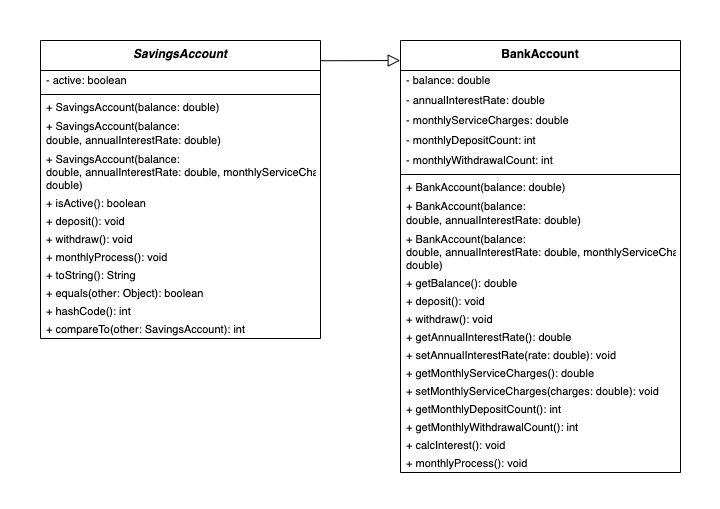

The diagram above was exported from draw.io. Its source (the exported page's mxGraphModel, read from the mxfile embedded in the PNG):
<mxGraphModel dx="1434" dy="782" grid="1" gridSize="10" guides="1" tooltips="1" connect="1" arrows="1" fold="1" page="1" pageScale="1" pageWidth="720" pageHeight="509" math="0" shadow="0">
  <root>
    <mxCell id="WIyWlLk6GJQsqaUBKTNV-0" />
    <mxCell id="WIyWlLk6GJQsqaUBKTNV-1" parent="WIyWlLk6GJQsqaUBKTNV-0" />
    <mxCell id="oAeWeOyywlavheIQp_EQ-0" value="BankAccount" style="swimlane;fontStyle=1;align=center;verticalAlign=top;childLayout=stackLayout;horizontal=1;startSize=30;horizontalStack=0;resizeParent=1;resizeParentMax=0;resizeLast=0;collapsible=0;marginBottom=0;whiteSpace=wrap;html=1;" parent="WIyWlLk6GJQsqaUBKTNV-1" vertex="1">
      <mxGeometry x="400" y="40" width="280" height="432" as="geometry" />
    </mxCell>
    <mxCell id="oAeWeOyywlavheIQp_EQ-1" value="- balance: double" style="text;strokeColor=none;fillColor=none;align=left;verticalAlign=middle;spacingLeft=4;spacingRight=4;overflow=hidden;rotatable=0;points=[[0,0.5],[1,0.5]];portConstraint=eastwest;whiteSpace=wrap;html=1;fontSize=11;" parent="oAeWeOyywlavheIQp_EQ-0" vertex="1">
      <mxGeometry y="30" width="280" height="20" as="geometry" />
    </mxCell>
    <mxCell id="oAeWeOyywlavheIQp_EQ-7" value="-&amp;nbsp;annualInterestRate&lt;span style=&quot;background-color: initial;&quot;&gt;: double&lt;/span&gt;" style="text;strokeColor=none;fillColor=none;align=left;verticalAlign=middle;spacingLeft=4;spacingRight=4;overflow=hidden;rotatable=0;points=[[0,0.5],[1,0.5]];portConstraint=eastwest;whiteSpace=wrap;html=1;fontSize=11;" parent="oAeWeOyywlavheIQp_EQ-0" vertex="1">
      <mxGeometry y="50" width="280" height="20" as="geometry" />
    </mxCell>
    <mxCell id="oAeWeOyywlavheIQp_EQ-6" value="-&amp;nbsp;monthlyServiceCharges&lt;span style=&quot;background-color: initial;&quot;&gt;: double&lt;/span&gt;" style="text;strokeColor=none;fillColor=none;align=left;verticalAlign=middle;spacingLeft=4;spacingRight=4;overflow=hidden;rotatable=0;points=[[0,0.5],[1,0.5]];portConstraint=eastwest;whiteSpace=wrap;html=1;fontSize=11;" parent="oAeWeOyywlavheIQp_EQ-0" vertex="1">
      <mxGeometry y="70" width="280" height="20" as="geometry" />
    </mxCell>
    <mxCell id="oAeWeOyywlavheIQp_EQ-5" value="-&amp;nbsp;monthlyDepositCount&lt;span style=&quot;background-color: initial;&quot;&gt;: int&lt;/span&gt;" style="text;strokeColor=none;fillColor=none;align=left;verticalAlign=middle;spacingLeft=4;spacingRight=4;overflow=hidden;rotatable=0;points=[[0,0.5],[1,0.5]];portConstraint=eastwest;whiteSpace=wrap;html=1;fontSize=11;" parent="oAeWeOyywlavheIQp_EQ-0" vertex="1">
      <mxGeometry y="90" width="280" height="20" as="geometry" />
    </mxCell>
    <mxCell id="oAeWeOyywlavheIQp_EQ-4" value="-&amp;nbsp;monthlyWithdrawalCount&lt;span style=&quot;background-color: initial;&quot;&gt;: int&lt;/span&gt;" style="text;strokeColor=none;fillColor=none;align=left;verticalAlign=middle;spacingLeft=4;spacingRight=4;overflow=hidden;rotatable=0;points=[[0,0.5],[1,0.5]];portConstraint=eastwest;whiteSpace=wrap;html=1;fontSize=11;" parent="oAeWeOyywlavheIQp_EQ-0" vertex="1">
      <mxGeometry y="110" width="280" height="20" as="geometry" />
    </mxCell>
    <mxCell id="oAeWeOyywlavheIQp_EQ-2" value="" style="line;strokeWidth=1;fillColor=none;align=left;verticalAlign=middle;spacingTop=-1;spacingLeft=3;spacingRight=3;rotatable=0;labelPosition=right;points=[];portConstraint=eastwest;strokeColor=inherit;" parent="oAeWeOyywlavheIQp_EQ-0" vertex="1">
      <mxGeometry y="130" width="280" height="8" as="geometry" />
    </mxCell>
    <mxCell id="oAeWeOyywlavheIQp_EQ-9" value="+&amp;nbsp;BankAccount(balance: double&lt;span style=&quot;background-color: initial;&quot;&gt;)&lt;/span&gt;" style="text;strokeColor=none;fillColor=none;align=left;verticalAlign=middle;spacingLeft=4;spacingRight=4;overflow=hidden;rotatable=0;points=[[0,0.5],[1,0.5]];portConstraint=eastwest;whiteSpace=wrap;html=1;fontSize=11;" parent="oAeWeOyywlavheIQp_EQ-0" vertex="1">
      <mxGeometry y="138" width="280" height="18" as="geometry" />
    </mxCell>
    <mxCell id="oAeWeOyywlavheIQp_EQ-8" value="+&amp;nbsp;BankAccount(balance: double,&amp;nbsp;annualInterestRate:&amp;nbsp;double&lt;span style=&quot;background-color: initial;&quot;&gt;)&lt;/span&gt;" style="text;strokeColor=none;fillColor=none;align=left;verticalAlign=middle;spacingLeft=4;spacingRight=4;overflow=hidden;rotatable=0;points=[[0,0.5],[1,0.5]];portConstraint=eastwest;whiteSpace=wrap;html=1;fontSize=11;" parent="oAeWeOyywlavheIQp_EQ-0" vertex="1">
      <mxGeometry y="156" width="280" height="34" as="geometry" />
    </mxCell>
    <mxCell id="oAeWeOyywlavheIQp_EQ-3" value="+&amp;nbsp;BankAccount(balance: double,&amp;nbsp;annualInterestRate:&amp;nbsp;double,&amp;nbsp;monthlyServiceCharges&lt;span style=&quot;background-color: initial;&quot;&gt;: double)&lt;/span&gt;" style="text;strokeColor=none;fillColor=none;align=left;verticalAlign=middle;spacingLeft=4;spacingRight=4;overflow=hidden;rotatable=0;points=[[0,0.5],[1,0.5]];portConstraint=eastwest;whiteSpace=wrap;html=1;fontSize=11;" parent="oAeWeOyywlavheIQp_EQ-0" vertex="1">
      <mxGeometry y="190" width="280" height="44" as="geometry" />
    </mxCell>
    <mxCell id="oAeWeOyywlavheIQp_EQ-10" value="+&amp;nbsp;getBalance(&lt;span style=&quot;background-color: initial;&quot;&gt;): double&lt;/span&gt;" style="text;strokeColor=none;fillColor=none;align=left;verticalAlign=middle;spacingLeft=4;spacingRight=4;overflow=hidden;rotatable=0;points=[[0,0.5],[1,0.5]];portConstraint=eastwest;whiteSpace=wrap;html=1;fontSize=11;" parent="oAeWeOyywlavheIQp_EQ-0" vertex="1">
      <mxGeometry y="234" width="280" height="18" as="geometry" />
    </mxCell>
    <mxCell id="oAeWeOyywlavheIQp_EQ-12" value="+&amp;nbsp;deposit(&lt;span style=&quot;background-color: initial;&quot;&gt;): void&lt;/span&gt;" style="text;strokeColor=none;fillColor=none;align=left;verticalAlign=middle;spacingLeft=4;spacingRight=4;overflow=hidden;rotatable=0;points=[[0,0.5],[1,0.5]];portConstraint=eastwest;whiteSpace=wrap;html=1;fontSize=11;" parent="oAeWeOyywlavheIQp_EQ-0" vertex="1">
      <mxGeometry y="252" width="280" height="18" as="geometry" />
    </mxCell>
    <mxCell id="oAeWeOyywlavheIQp_EQ-11" value="+&amp;nbsp;withdraw(&lt;span style=&quot;background-color: initial;&quot;&gt;): void&lt;/span&gt;" style="text;strokeColor=none;fillColor=none;align=left;verticalAlign=middle;spacingLeft=4;spacingRight=4;overflow=hidden;rotatable=0;points=[[0,0.5],[1,0.5]];portConstraint=eastwest;whiteSpace=wrap;html=1;fontSize=11;" parent="oAeWeOyywlavheIQp_EQ-0" vertex="1">
      <mxGeometry y="270" width="280" height="18" as="geometry" />
    </mxCell>
    <mxCell id="oAeWeOyywlavheIQp_EQ-14" value="+&amp;nbsp;getAnnualInterestRate(&lt;span style=&quot;background-color: initial;&quot;&gt;): double&lt;/span&gt;" style="text;strokeColor=none;fillColor=none;align=left;verticalAlign=middle;spacingLeft=4;spacingRight=4;overflow=hidden;rotatable=0;points=[[0,0.5],[1,0.5]];portConstraint=eastwest;whiteSpace=wrap;html=1;fontSize=11;" parent="oAeWeOyywlavheIQp_EQ-0" vertex="1">
      <mxGeometry y="288" width="280" height="18" as="geometry" />
    </mxCell>
    <mxCell id="oAeWeOyywlavheIQp_EQ-13" value="+&amp;nbsp;setAnnualInterestRate(rate: double&lt;span style=&quot;background-color: initial;&quot;&gt;): void&lt;/span&gt;" style="text;strokeColor=none;fillColor=none;align=left;verticalAlign=middle;spacingLeft=4;spacingRight=4;overflow=hidden;rotatable=0;points=[[0,0.5],[1,0.5]];portConstraint=eastwest;whiteSpace=wrap;html=1;fontSize=11;" parent="oAeWeOyywlavheIQp_EQ-0" vertex="1">
      <mxGeometry y="306" width="280" height="18" as="geometry" />
    </mxCell>
    <mxCell id="oAeWeOyywlavheIQp_EQ-15" value="+&amp;nbsp;getMonthlyServiceCharges(&lt;span style=&quot;background-color: initial;&quot;&gt;): double&lt;/span&gt;" style="text;strokeColor=none;fillColor=none;align=left;verticalAlign=middle;spacingLeft=4;spacingRight=4;overflow=hidden;rotatable=0;points=[[0,0.5],[1,0.5]];portConstraint=eastwest;whiteSpace=wrap;html=1;fontSize=11;" parent="oAeWeOyywlavheIQp_EQ-0" vertex="1">
      <mxGeometry y="324" width="280" height="18" as="geometry" />
    </mxCell>
    <mxCell id="oAeWeOyywlavheIQp_EQ-16" value="+&amp;nbsp;setMonthlyServiceCharges(charges: double&lt;span style=&quot;background-color: initial;&quot;&gt;): void&lt;/span&gt;" style="text;strokeColor=none;fillColor=none;align=left;verticalAlign=middle;spacingLeft=4;spacingRight=4;overflow=hidden;rotatable=0;points=[[0,0.5],[1,0.5]];portConstraint=eastwest;whiteSpace=wrap;html=1;fontSize=11;" parent="oAeWeOyywlavheIQp_EQ-0" vertex="1">
      <mxGeometry y="342" width="280" height="18" as="geometry" />
    </mxCell>
    <mxCell id="oAeWeOyywlavheIQp_EQ-17" value="+&amp;nbsp;getMonthlyDepositCount(&lt;span style=&quot;background-color: initial;&quot;&gt;): int&lt;/span&gt;" style="text;strokeColor=none;fillColor=none;align=left;verticalAlign=middle;spacingLeft=4;spacingRight=4;overflow=hidden;rotatable=0;points=[[0,0.5],[1,0.5]];portConstraint=eastwest;whiteSpace=wrap;html=1;fontSize=11;" parent="oAeWeOyywlavheIQp_EQ-0" vertex="1">
      <mxGeometry y="360" width="280" height="18" as="geometry" />
    </mxCell>
    <mxCell id="oAeWeOyywlavheIQp_EQ-18" value="+&amp;nbsp;getMonthlyWithdrawalCount(&lt;span style=&quot;background-color: initial;&quot;&gt;): int&lt;/span&gt;" style="text;strokeColor=none;fillColor=none;align=left;verticalAlign=middle;spacingLeft=4;spacingRight=4;overflow=hidden;rotatable=0;points=[[0,0.5],[1,0.5]];portConstraint=eastwest;whiteSpace=wrap;html=1;fontSize=11;" parent="oAeWeOyywlavheIQp_EQ-0" vertex="1">
      <mxGeometry y="378" width="280" height="18" as="geometry" />
    </mxCell>
    <mxCell id="oAeWeOyywlavheIQp_EQ-19" value="+&amp;nbsp;calcInterest(&lt;span style=&quot;background-color: initial;&quot;&gt;): void&lt;/span&gt;" style="text;strokeColor=none;fillColor=none;align=left;verticalAlign=middle;spacingLeft=4;spacingRight=4;overflow=hidden;rotatable=0;points=[[0,0.5],[1,0.5]];portConstraint=eastwest;whiteSpace=wrap;html=1;fontSize=11;" parent="oAeWeOyywlavheIQp_EQ-0" vertex="1">
      <mxGeometry y="396" width="280" height="18" as="geometry" />
    </mxCell>
    <mxCell id="oAeWeOyywlavheIQp_EQ-20" value="+&amp;nbsp;monthlyProcess(&lt;span style=&quot;background-color: initial;&quot;&gt;): void&lt;/span&gt;" style="text;strokeColor=none;fillColor=none;align=left;verticalAlign=middle;spacingLeft=4;spacingRight=4;overflow=hidden;rotatable=0;points=[[0,0.5],[1,0.5]];portConstraint=eastwest;whiteSpace=wrap;html=1;fontSize=11;" parent="oAeWeOyywlavheIQp_EQ-0" vertex="1">
      <mxGeometry y="414" width="280" height="18" as="geometry" />
    </mxCell>
    <mxCell id="oAeWeOyywlavheIQp_EQ-43" value="&lt;i&gt;SavingsAccount&lt;/i&gt;" style="swimlane;fontStyle=1;align=center;verticalAlign=top;childLayout=stackLayout;horizontal=1;startSize=30;horizontalStack=0;resizeParent=1;resizeParentMax=0;resizeLast=0;collapsible=0;marginBottom=0;whiteSpace=wrap;html=1;" parent="WIyWlLk6GJQsqaUBKTNV-1" vertex="1">
      <mxGeometry x="40" y="40" width="280" height="298" as="geometry" />
    </mxCell>
    <mxCell id="oAeWeOyywlavheIQp_EQ-44" value="- active: boolean" style="text;strokeColor=none;fillColor=none;align=left;verticalAlign=middle;spacingLeft=4;spacingRight=4;overflow=hidden;rotatable=0;points=[[0,0.5],[1,0.5]];portConstraint=eastwest;whiteSpace=wrap;html=1;fontSize=11;" parent="oAeWeOyywlavheIQp_EQ-43" vertex="1">
      <mxGeometry y="30" width="280" height="20" as="geometry" />
    </mxCell>
    <mxCell id="oAeWeOyywlavheIQp_EQ-49" value="" style="line;strokeWidth=1;fillColor=none;align=left;verticalAlign=middle;spacingTop=-1;spacingLeft=3;spacingRight=3;rotatable=0;labelPosition=right;points=[];portConstraint=eastwest;strokeColor=inherit;" parent="oAeWeOyywlavheIQp_EQ-43" vertex="1">
      <mxGeometry y="50" width="280" height="8" as="geometry" />
    </mxCell>
    <mxCell id="oAeWeOyywlavheIQp_EQ-50" value="+&amp;nbsp;SavingsAccount(balance: double&lt;span style=&quot;background-color: initial;&quot;&gt;)&lt;/span&gt;" style="text;strokeColor=none;fillColor=none;align=left;verticalAlign=middle;spacingLeft=4;spacingRight=4;overflow=hidden;rotatable=0;points=[[0,0.5],[1,0.5]];portConstraint=eastwest;whiteSpace=wrap;html=1;fontSize=11;" parent="oAeWeOyywlavheIQp_EQ-43" vertex="1">
      <mxGeometry y="58" width="280" height="18" as="geometry" />
    </mxCell>
    <mxCell id="oAeWeOyywlavheIQp_EQ-51" value="+ SavingsAccount(balance: double,&amp;nbsp;annualInterestRate:&amp;nbsp;double&lt;span style=&quot;background-color: initial;&quot;&gt;)&lt;/span&gt;" style="text;strokeColor=none;fillColor=none;align=left;verticalAlign=middle;spacingLeft=4;spacingRight=4;overflow=hidden;rotatable=0;points=[[0,0.5],[1,0.5]];portConstraint=eastwest;whiteSpace=wrap;html=1;fontSize=11;" parent="oAeWeOyywlavheIQp_EQ-43" vertex="1">
      <mxGeometry y="76" width="280" height="34" as="geometry" />
    </mxCell>
    <mxCell id="oAeWeOyywlavheIQp_EQ-52" value="+ SavingsAccount(balance: double,&amp;nbsp;annualInterestRate:&amp;nbsp;double,&amp;nbsp;monthlyServiceCharges&lt;span style=&quot;background-color: initial;&quot;&gt;: double)&lt;/span&gt;" style="text;strokeColor=none;fillColor=none;align=left;verticalAlign=middle;spacingLeft=4;spacingRight=4;overflow=hidden;rotatable=0;points=[[0,0.5],[1,0.5]];portConstraint=eastwest;whiteSpace=wrap;html=1;fontSize=11;" parent="oAeWeOyywlavheIQp_EQ-43" vertex="1">
      <mxGeometry y="110" width="280" height="44" as="geometry" />
    </mxCell>
    <mxCell id="oAeWeOyywlavheIQp_EQ-53" value="+&amp;nbsp;isActive(&lt;span style=&quot;background-color: initial;&quot;&gt;): boolean&lt;/span&gt;" style="text;strokeColor=none;fillColor=none;align=left;verticalAlign=middle;spacingLeft=4;spacingRight=4;overflow=hidden;rotatable=0;points=[[0,0.5],[1,0.5]];portConstraint=eastwest;whiteSpace=wrap;html=1;fontSize=11;" parent="oAeWeOyywlavheIQp_EQ-43" vertex="1">
      <mxGeometry y="154" width="280" height="18" as="geometry" />
    </mxCell>
    <mxCell id="oAeWeOyywlavheIQp_EQ-54" value="+&amp;nbsp;deposit(&lt;span style=&quot;background-color: initial;&quot;&gt;): void&lt;/span&gt;" style="text;strokeColor=none;fillColor=none;align=left;verticalAlign=middle;spacingLeft=4;spacingRight=4;overflow=hidden;rotatable=0;points=[[0,0.5],[1,0.5]];portConstraint=eastwest;whiteSpace=wrap;html=1;fontSize=11;" parent="oAeWeOyywlavheIQp_EQ-43" vertex="1">
      <mxGeometry y="172" width="280" height="18" as="geometry" />
    </mxCell>
    <mxCell id="oAeWeOyywlavheIQp_EQ-55" value="+&amp;nbsp;withdraw(&lt;span style=&quot;background-color: initial;&quot;&gt;): void&lt;/span&gt;" style="text;strokeColor=none;fillColor=none;align=left;verticalAlign=middle;spacingLeft=4;spacingRight=4;overflow=hidden;rotatable=0;points=[[0,0.5],[1,0.5]];portConstraint=eastwest;whiteSpace=wrap;html=1;fontSize=11;" parent="oAeWeOyywlavheIQp_EQ-43" vertex="1">
      <mxGeometry y="190" width="280" height="18" as="geometry" />
    </mxCell>
    <mxCell id="oAeWeOyywlavheIQp_EQ-56" value="+&amp;nbsp;monthlyProcess(&lt;span style=&quot;background-color: initial;&quot;&gt;): void&lt;/span&gt;" style="text;strokeColor=none;fillColor=none;align=left;verticalAlign=middle;spacingLeft=4;spacingRight=4;overflow=hidden;rotatable=0;points=[[0,0.5],[1,0.5]];portConstraint=eastwest;whiteSpace=wrap;html=1;fontSize=11;" parent="oAeWeOyywlavheIQp_EQ-43" vertex="1">
      <mxGeometry y="208" width="280" height="18" as="geometry" />
    </mxCell>
    <mxCell id="oAeWeOyywlavheIQp_EQ-57" value="+&amp;nbsp;toString(&lt;span style=&quot;background-color: initial;&quot;&gt;): String&lt;/span&gt;" style="text;strokeColor=none;fillColor=none;align=left;verticalAlign=middle;spacingLeft=4;spacingRight=4;overflow=hidden;rotatable=0;points=[[0,0.5],[1,0.5]];portConstraint=eastwest;whiteSpace=wrap;html=1;fontSize=11;" parent="oAeWeOyywlavheIQp_EQ-43" vertex="1">
      <mxGeometry y="226" width="280" height="18" as="geometry" />
    </mxCell>
    <mxCell id="oAeWeOyywlavheIQp_EQ-58" value="+ equals(other: Object&lt;span style=&quot;background-color: initial;&quot;&gt;): boolean&lt;/span&gt;" style="text;strokeColor=none;fillColor=none;align=left;verticalAlign=middle;spacingLeft=4;spacingRight=4;overflow=hidden;rotatable=0;points=[[0,0.5],[1,0.5]];portConstraint=eastwest;whiteSpace=wrap;html=1;fontSize=11;" parent="oAeWeOyywlavheIQp_EQ-43" vertex="1">
      <mxGeometry y="244" width="280" height="18" as="geometry" />
    </mxCell>
    <mxCell id="oAeWeOyywlavheIQp_EQ-59" value="+ hashCode(&lt;span style=&quot;background-color: initial;&quot;&gt;): int&lt;/span&gt;" style="text;strokeColor=none;fillColor=none;align=left;verticalAlign=middle;spacingLeft=4;spacingRight=4;overflow=hidden;rotatable=0;points=[[0,0.5],[1,0.5]];portConstraint=eastwest;whiteSpace=wrap;html=1;fontSize=11;" parent="oAeWeOyywlavheIQp_EQ-43" vertex="1">
      <mxGeometry y="262" width="280" height="18" as="geometry" />
    </mxCell>
    <mxCell id="oAeWeOyywlavheIQp_EQ-60" value="+&amp;nbsp;compareTo(other: SavingsAccount&lt;span style=&quot;background-color: initial;&quot;&gt;): int&lt;/span&gt;" style="text;strokeColor=none;fillColor=none;align=left;verticalAlign=middle;spacingLeft=4;spacingRight=4;overflow=hidden;rotatable=0;points=[[0,0.5],[1,0.5]];portConstraint=eastwest;whiteSpace=wrap;html=1;fontSize=11;" parent="oAeWeOyywlavheIQp_EQ-43" vertex="1">
      <mxGeometry y="280" width="280" height="18" as="geometry" />
    </mxCell>
    <mxCell id="oAeWeOyywlavheIQp_EQ-64" value="" style="endArrow=block;endSize=10;endFill=0;shadow=0;strokeWidth=1;rounded=0;edgeStyle=elbowEdgeStyle;elbow=vertical;entryX=-0.001;entryY=0.046;entryDx=0;entryDy=0;entryPerimeter=0;exitX=0.999;exitY=0.068;exitDx=0;exitDy=0;exitPerimeter=0;" parent="WIyWlLk6GJQsqaUBKTNV-1" source="oAeWeOyywlavheIQp_EQ-43" target="oAeWeOyywlavheIQp_EQ-0" edge="1">
      <mxGeometry width="160" relative="1" as="geometry">
        <mxPoint x="370" y="40" as="sourcePoint" />
        <mxPoint x="260" y="-62" as="targetPoint" />
      </mxGeometry>
    </mxCell>
  </root>
</mxGraphModel>